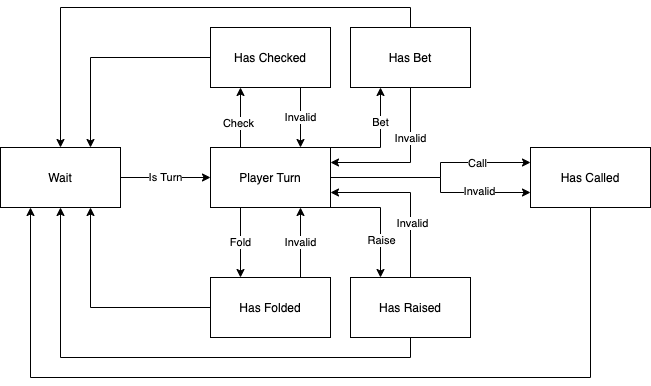

The diagram above was exported from draw.io. Its source (the exported page's mxGraphModel, read from the mxfile embedded in the PNG):
<mxGraphModel dx="946" dy="725" grid="1" gridSize="10" guides="1" tooltips="1" connect="1" arrows="1" fold="1" page="1" pageScale="1" pageWidth="850" pageHeight="1100" math="0" shadow="0">
  <root>
    <mxCell id="0" />
    <mxCell id="1" parent="0" />
    <mxCell id="2" value="Is Turn" style="edgeStyle=orthogonalEdgeStyle;rounded=0;orthogonalLoop=1;jettySize=auto;html=1;exitX=1;exitY=0.5;exitDx=0;exitDy=0;" edge="1" source="3" target="15" parent="1">
      <mxGeometry relative="1" as="geometry" />
    </mxCell>
    <mxCell id="3" value="Wait" style="rounded=0;whiteSpace=wrap;html=1;" vertex="1" parent="1">
      <mxGeometry x="90" y="390" width="120" height="60" as="geometry" />
    </mxCell>
    <mxCell id="4" value="Fold" style="edgeStyle=orthogonalEdgeStyle;rounded=0;orthogonalLoop=1;jettySize=auto;html=1;exitX=0.25;exitY=1;exitDx=0;exitDy=0;entryX=0.25;entryY=0;entryDx=0;entryDy=0;" edge="1" source="15" target="18" parent="1">
      <mxGeometry relative="1" as="geometry" />
    </mxCell>
    <mxCell id="5" style="edgeStyle=orthogonalEdgeStyle;rounded=0;orthogonalLoop=1;jettySize=auto;html=1;exitX=0.25;exitY=0;exitDx=0;exitDy=0;entryX=0.25;entryY=1;entryDx=0;entryDy=0;" edge="1" source="15" target="21" parent="1">
      <mxGeometry relative="1" as="geometry" />
    </mxCell>
    <mxCell id="6" value="Check" style="edgeLabel;html=1;align=center;verticalAlign=middle;resizable=0;points=[];" vertex="1" connectable="0" parent="5">
      <mxGeometry x="-0.1667" y="3" relative="1" as="geometry">
        <mxPoint as="offset" />
      </mxGeometry>
    </mxCell>
    <mxCell id="7" style="edgeStyle=orthogonalEdgeStyle;rounded=0;orthogonalLoop=1;jettySize=auto;html=1;exitX=1;exitY=0;exitDx=0;exitDy=0;entryX=0.25;entryY=1;entryDx=0;entryDy=0;" edge="1" source="15" target="25" parent="1">
      <mxGeometry relative="1" as="geometry">
        <Array as="points">
          <mxPoint x="470" y="390" />
        </Array>
      </mxGeometry>
    </mxCell>
    <mxCell id="8" value="Bet" style="edgeLabel;html=1;align=center;verticalAlign=middle;resizable=0;points=[];" vertex="1" connectable="0" parent="7">
      <mxGeometry x="0.3818" y="1" relative="1" as="geometry">
        <mxPoint as="offset" />
      </mxGeometry>
    </mxCell>
    <mxCell id="9" style="edgeStyle=orthogonalEdgeStyle;rounded=0;orthogonalLoop=1;jettySize=auto;html=1;exitX=1;exitY=1;exitDx=0;exitDy=0;entryX=0.25;entryY=0;entryDx=0;entryDy=0;" edge="1" source="15" target="29" parent="1">
      <mxGeometry relative="1" as="geometry">
        <Array as="points">
          <mxPoint x="470" y="450" />
        </Array>
      </mxGeometry>
    </mxCell>
    <mxCell id="10" value="Raise" style="edgeLabel;html=1;align=center;verticalAlign=middle;resizable=0;points=[];" vertex="1" connectable="0" parent="9">
      <mxGeometry x="0.3667" relative="1" as="geometry">
        <mxPoint as="offset" />
      </mxGeometry>
    </mxCell>
    <mxCell id="11" style="edgeStyle=orthogonalEdgeStyle;rounded=0;orthogonalLoop=1;jettySize=auto;html=1;exitX=1;exitY=0.5;exitDx=0;exitDy=0;entryX=0;entryY=0.25;entryDx=0;entryDy=0;" edge="1" source="15" target="31" parent="1">
      <mxGeometry relative="1" as="geometry">
        <Array as="points">
          <mxPoint x="530" y="420" />
          <mxPoint x="530" y="405" />
        </Array>
      </mxGeometry>
    </mxCell>
    <mxCell id="12" value="Call" style="edgeLabel;html=1;align=center;verticalAlign=middle;resizable=0;points=[];" vertex="1" connectable="0" parent="11">
      <mxGeometry x="0.4977" relative="1" as="geometry">
        <mxPoint as="offset" />
      </mxGeometry>
    </mxCell>
    <mxCell id="13" style="edgeStyle=orthogonalEdgeStyle;rounded=0;orthogonalLoop=1;jettySize=auto;html=1;exitX=1;exitY=0.5;exitDx=0;exitDy=0;entryX=0;entryY=0.75;entryDx=0;entryDy=0;" edge="1" source="15" target="31" parent="1">
      <mxGeometry relative="1" as="geometry">
        <Array as="points">
          <mxPoint x="530" y="420" />
          <mxPoint x="530" y="435" />
        </Array>
      </mxGeometry>
    </mxCell>
    <mxCell id="14" value="Invalid" style="edgeLabel;html=1;align=center;verticalAlign=middle;resizable=0;points=[];" vertex="1" connectable="0" parent="13">
      <mxGeometry x="0.5163" y="2" relative="1" as="geometry">
        <mxPoint as="offset" />
      </mxGeometry>
    </mxCell>
    <mxCell id="15" value="Player Turn" style="rounded=0;whiteSpace=wrap;html=1;" vertex="1" parent="1">
      <mxGeometry x="300" y="390" width="120" height="60" as="geometry" />
    </mxCell>
    <mxCell id="16" style="edgeStyle=orthogonalEdgeStyle;rounded=0;orthogonalLoop=1;jettySize=auto;html=1;exitX=0;exitY=0.5;exitDx=0;exitDy=0;entryX=0.75;entryY=1;entryDx=0;entryDy=0;" edge="1" source="18" target="3" parent="1">
      <mxGeometry relative="1" as="geometry" />
    </mxCell>
    <mxCell id="17" value="Invalid" style="edgeStyle=orthogonalEdgeStyle;rounded=0;orthogonalLoop=1;jettySize=auto;html=1;exitX=0.75;exitY=0;exitDx=0;exitDy=0;entryX=0.75;entryY=1;entryDx=0;entryDy=0;" edge="1" source="18" target="15" parent="1">
      <mxGeometry relative="1" as="geometry" />
    </mxCell>
    <mxCell id="18" value="Has Folded" style="rounded=0;whiteSpace=wrap;html=1;" vertex="1" parent="1">
      <mxGeometry x="300" y="520" width="120" height="60" as="geometry" />
    </mxCell>
    <mxCell id="19" value="Invalid" style="edgeStyle=orthogonalEdgeStyle;rounded=0;orthogonalLoop=1;jettySize=auto;html=1;exitX=0.75;exitY=1;exitDx=0;exitDy=0;entryX=0.75;entryY=0;entryDx=0;entryDy=0;" edge="1" source="21" target="15" parent="1">
      <mxGeometry relative="1" as="geometry" />
    </mxCell>
    <mxCell id="20" style="edgeStyle=orthogonalEdgeStyle;rounded=0;orthogonalLoop=1;jettySize=auto;html=1;exitX=0;exitY=0.5;exitDx=0;exitDy=0;entryX=0.75;entryY=0;entryDx=0;entryDy=0;" edge="1" source="21" target="3" parent="1">
      <mxGeometry relative="1" as="geometry" />
    </mxCell>
    <mxCell id="21" value="Has Checked" style="rounded=0;whiteSpace=wrap;html=1;" vertex="1" parent="1">
      <mxGeometry x="300" y="270" width="120" height="60" as="geometry" />
    </mxCell>
    <mxCell id="22" style="edgeStyle=orthogonalEdgeStyle;rounded=0;orthogonalLoop=1;jettySize=auto;html=1;exitX=0.5;exitY=1;exitDx=0;exitDy=0;entryX=1;entryY=0.25;entryDx=0;entryDy=0;" edge="1" source="25" target="15" parent="1">
      <mxGeometry relative="1" as="geometry" />
    </mxCell>
    <mxCell id="23" value="Invalid" style="edgeLabel;html=1;align=center;verticalAlign=middle;resizable=0;points=[];" vertex="1" connectable="0" parent="22">
      <mxGeometry x="-0.3548" y="-1" relative="1" as="geometry">
        <mxPoint as="offset" />
      </mxGeometry>
    </mxCell>
    <mxCell id="24" style="edgeStyle=orthogonalEdgeStyle;rounded=0;orthogonalLoop=1;jettySize=auto;html=1;exitX=0.25;exitY=0;exitDx=0;exitDy=0;" edge="1" source="25" target="3" parent="1">
      <mxGeometry relative="1" as="geometry">
        <Array as="points">
          <mxPoint x="500" y="270" />
          <mxPoint x="500" y="250" />
          <mxPoint x="150" y="250" />
        </Array>
      </mxGeometry>
    </mxCell>
    <mxCell id="25" value="Has Bet" style="rounded=0;whiteSpace=wrap;html=1;" vertex="1" parent="1">
      <mxGeometry x="440" y="270" width="120" height="60" as="geometry" />
    </mxCell>
    <mxCell id="26" style="edgeStyle=orthogonalEdgeStyle;rounded=0;orthogonalLoop=1;jettySize=auto;html=1;exitX=0.5;exitY=0;exitDx=0;exitDy=0;entryX=1;entryY=0.75;entryDx=0;entryDy=0;" edge="1" source="29" target="15" parent="1">
      <mxGeometry relative="1" as="geometry">
        <Array as="points">
          <mxPoint x="500" y="435" />
        </Array>
      </mxGeometry>
    </mxCell>
    <mxCell id="27" value="Invalid" style="edgeLabel;html=1;align=center;verticalAlign=middle;resizable=0;points=[];" vertex="1" connectable="0" parent="26">
      <mxGeometry x="-0.3333" y="-1" relative="1" as="geometry">
        <mxPoint as="offset" />
      </mxGeometry>
    </mxCell>
    <mxCell id="28" style="edgeStyle=orthogonalEdgeStyle;rounded=0;orthogonalLoop=1;jettySize=auto;html=1;exitX=0.25;exitY=1;exitDx=0;exitDy=0;" edge="1" source="29" target="3" parent="1">
      <mxGeometry relative="1" as="geometry">
        <Array as="points">
          <mxPoint x="500" y="580" />
          <mxPoint x="500" y="600" />
          <mxPoint x="150" y="600" />
        </Array>
      </mxGeometry>
    </mxCell>
    <mxCell id="29" value="Has Raised" style="rounded=0;whiteSpace=wrap;html=1;" vertex="1" parent="1">
      <mxGeometry x="440" y="520" width="120" height="60" as="geometry" />
    </mxCell>
    <mxCell id="30" style="edgeStyle=orthogonalEdgeStyle;rounded=0;orthogonalLoop=1;jettySize=auto;html=1;exitX=0.5;exitY=1;exitDx=0;exitDy=0;entryX=0.25;entryY=1;entryDx=0;entryDy=0;" edge="1" source="31" target="3" parent="1">
      <mxGeometry relative="1" as="geometry">
        <Array as="points">
          <mxPoint x="680" y="620" />
          <mxPoint x="120" y="620" />
        </Array>
      </mxGeometry>
    </mxCell>
    <mxCell id="31" value="Has Called" style="rounded=0;whiteSpace=wrap;html=1;" vertex="1" parent="1">
      <mxGeometry x="620" y="390" width="120" height="60" as="geometry" />
    </mxCell>
  </root>
</mxGraphModel>